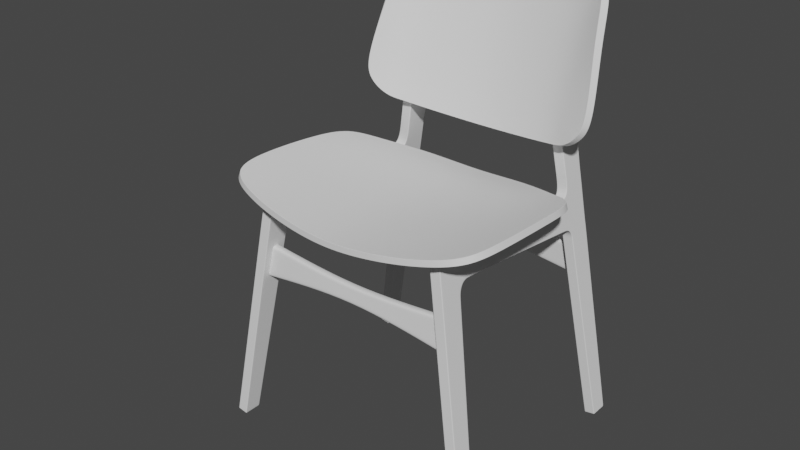 # Source: Chair.blend  (saved by Blender 2.82.7; exported with 4.5.12 LTS)
import bpy
from mathutils import Matrix  # noqa: F401  (used for matrix-valued properties, if any)

bpy.ops.wm.read_factory_settings(use_empty=True)
scene = bpy.context.scene
scene.name = 'Scene'

# ---- collections
col_collection = bpy.data.collections.new('Collection'); scene.collection.children.link(col_collection)

# ---- node groups
ng_auto_smooth = bpy.data.node_groups.new('Auto Smooth', 'GeometryNodeTree')
_s = ng_auto_smooth.interface.new_socket(name='Geometry', in_out='OUTPUT', socket_type='NodeSocketGeometry')
_s = ng_auto_smooth.interface.new_socket(name='Geometry', in_out='INPUT', socket_type='NodeSocketGeometry')
_s = ng_auto_smooth.interface.new_socket(name='Angle', in_out='INPUT', socket_type='NodeSocketFloat')
_s.subtype = 'ANGLE'
_s.min_value = 0.0
_s.max_value = 3.142
ng_auto_smooth.is_modifier = True
_N = ng_auto_smooth.nodes; _L = ng_auto_smooth.links
n0 = _N.new('NodeGroupOutput'); n0.name = 'Group Output'; n0.location = (480, -100)
n1 = _N.new('NodeGroupInput'); n1.name = 'Group Input'; n1.location = (-420, -300)
n2 = _N.new('NodeGroupInput'); n2.name = 'Group Input.001'; n2.location = (-60, -100)
n3 = _N.new('GeometryNodeSetShadeSmooth'); n3.name = 'Set Shade Smooth'; n3.location = (120, -100)
n3.domain = 'EDGE'
n4 = _N.new('GeometryNodeSetShadeSmooth'); n4.name = 'Set Shade Smooth.001'; n4.location = (300, -100)
n5 = _N.new('GeometryNodeInputMeshEdgeAngle'); n5.name = 'Edge Angle'; n5.location = (-420, -220)
n6 = _N.new('GeometryNodeInputEdgeSmooth'); n6.name = 'Is Edge Smooth'; n6.location = (-60, -160)
n7 = _N.new('GeometryNodeInputShadeSmooth'); n7.name = 'Is Face Smooth'; n7.location = (-240, -340)
n8 = _N.new('FunctionNodeBooleanMath'); n8.name = 'Boolean Math'; n8.location = (-60, -220)
n9 = _N.new('FunctionNodeCompare'); n9.name = 'Compare'; n9.location = (-240, -180)
n9.operation = 'LESS_EQUAL'
_L.new(n5.outputs[0], n9.inputs[0])
_L.new(n4.outputs[0], n0.inputs[0])
_L.new(n1.outputs[1], n9.inputs[1])
_L.new(n9.outputs[0], n8.inputs[0])
_L.new(n7.outputs[0], n8.inputs[1])
_L.new(n2.outputs[0], n3.inputs[0])
_L.new(n6.outputs[0], n3.inputs[1])
_L.new(n3.outputs[0], n4.inputs[0])
_L.new(n8.outputs[0], n3.inputs[2])
n0.is_active_output = True

# ---- world
world_world = bpy.data.worlds.new('World'); scene.world = world_world
world_world.use_nodes = True; world_world.node_tree.nodes.clear()
_N = world_world.node_tree.nodes; _L = world_world.node_tree.links
n0 = _N.new('ShaderNodeOutputWorld'); n0.name = 'World Output'; n0.location = (300, 300)
n1 = _N.new('ShaderNodeBackground'); n1.name = 'Background'; n1.location = (10, 300)
n1.inputs[0].default_value = (0.05088, 0.05088, 0.05088, 1.0)
_L.new(n1.outputs[0], n0.inputs[0])
n0.is_active_output = True
world_world.color = (0.05088, 0.05088, 0.05088)
world_world.use_sun_shadow = False
world_world.sun_shadow_jitter_overblur = 0.0

# ---- meshes
me_cube_001 = bpy.data.meshes.new('Cube.001')
me_cube_001.from_pydata([(0.05073, -0.1236, 0.7729), (0.05073, -0.3248, -1.602), (0.05073, -0.3484, 0.7821), (0.05073, -0.4927, -1.604), (0.05073, -0.2442, -0.5941), (0.05073, 1.372, 0.3761), (0.0, 1.389, 0.6595), (0.05073, -0.102, 0.4871), (0.05073, -0.4314, -0.5912), (0.05073, 1.371, 0.3617), (0.05073, 1.451, 0.3363), (0.05073, 1.124, 0.3879), (0.05073, -0.2343, -0.5943), (0.05073, 0.004625, 0.7662), (0.05073, -0.01718, 0.5094), (0.05073, -0.1453, 0.4106), (0.05073, -0.3701, 0.422), (0.05073, 1.608, -1.561), (0.0, 1.433, 0.7054), (0.05073, -0.3332, -1.603), (0.0, 1.132, 0.6605), (0.0, -0.3506, 0.7446), (0.05073, -0.3305, 0.7814), (0.05073, -0.3436, 0.5341), (0.05073, -0.1224, 0.731), (0.05073, -0.1567, 0.411), (0.05073, -0.3632, 0.5371), (0.05073, -0.3325, 0.7435), (0.05073, 0.001371, 0.728), (0.05073, -0.3531, 0.4214), (0.05073, -0.48, -1.604), (0.05073, -0.3506, 0.7446), (0.05073, 1.125, 0.4023), (0.0, -0.4918, -1.59), (0.05073, -0.01615, 0.5214), (0.05073, -0.1155, 0.5023), (0.0, -0.3235, -1.588), (0.05073, -0.4166, -0.5914), (0.05073, -0.4918, -1.59), (0.0, -0.3484, 0.7821), (0.0, -0.4927, -1.604), (0.0, -0.3248, -1.602), (0.0, -0.102, 0.4871), (0.0, 1.055, 0.7099), (0.0, -0.4314, -0.5912), (0.0, -0.2343, -0.5943), (0.0, -0.01718, 0.5094), (0.05073, -0.3319, -1.588), (0.0, -0.1453, 0.4106), (0.0, -0.3701, 0.422), (0.0, -0.3332, -1.603), (0.0, -0.48, -1.604), (0.05073, -0.3235, -1.588), (0.05073, -0.4791, -1.59), (0.0, -0.3632, 0.5371), (0.0, 1.124, 0.3879), (0.0, 1.371, 0.3617), (0.05073, 1.439, 0.329), (0.0, 1.439, 0.329), (0.05073, 1.478, 0.2783), (0.05073, 1.6, -1.605), (0.05073, 1.613, -1.605), (0.0, 1.613, -1.605), (0.05073, 1.464, 0.2744), (0.05073, 1.613, -1.605), (0.0, 1.464, 0.2744), (0.05073, 1.685, 0.3597), (0.05073, 1.672, 0.7175), (0.05073, 1.672, 0.7175), (0.0, 1.672, 0.7175), (0.05073, 1.685, 0.3597), (0.0, 1.685, 0.3597), (0.05073, 1.69, 0.3057), (0.05073, 1.69, 0.3057), (0.0, 1.69, 0.3057), (0.05073, 1.594, -1.561), (0.0, 1.594, -1.561), (0.05073, 1.768, -1.561), (0.05073, 1.768, -1.561), (0.0, 1.768, -1.561), (0.05073, 1.6, -1.605), (0.0, 1.6, -1.605), (0.0, 1.6, -1.605), (0.05073, 1.768, -1.605), (0.05073, 1.768, -1.605), (0.0, 1.768, -1.605), (0.0, 1.445, 0.7727), (0.05073, 1.669, 0.7875), (0.05073, 1.669, 0.7875), (0.0, 1.669, 0.7875), (0.0, 1.436, 0.9115), (0.05073, 1.661, 0.9271), (0.05073, 1.661, 0.9271), (0.0, 1.661, 0.9271), (0.05073, 1.671, 2.095), (0.0, 1.415, 1.224), (0.05073, 1.665, 1.235), (0.05073, 1.665, 1.235), (0.0, 1.665, 1.235), (0.05073, 1.817, 2.058), (0.05073, 1.817, 2.058), (0.0, 1.817, 2.058), (0.0, 1.415, 1.224), (0.05073, 1.671, 2.095), (0.05073, 1.389, 0.6595), (0.05073, 1.387, 0.6354), (0.05073, 1.055, 0.7099), (0.05073, 1.01, 0.7123), (0.05073, 1.433, 0.7054), (0.05073, 1.445, 0.6952), (0.05073, 1.132, 0.6605), (0.05073, 1.132, 0.6366), (0.05073, 1.436, 0.9115), (0.05073, 1.449, 0.9124), (0.05073, 1.459, 0.7736), (0.05073, 1.445, 0.7727), (0.05073, 1.415, 1.224), (0.05073, 1.428, 1.314), (0.05073, 1.755, -1.605), (0.05073, 1.665, 0.358), (0.0, 1.755, -1.605), (0.05073, 1.671, 0.3034), (0.05073, 1.754, -1.561), (0.05073, 1.755, -1.605), (0.05073, 1.804, 2.058), (0.05073, 1.652, 0.7155), (0.05073, 1.65, 0.7863), (0.05073, 1.643, 0.9258), (0.05073, 1.645, 1.242), (0.05073, 1.791, 2.18), (0.05073, 1.791, 2.18), (0.0, 1.791, 2.18), (0.05073, 1.78, 2.173), (0.05073, 1.722, 2.236), (0.05073, 1.722, 2.236), (0.0, 1.722, 2.236), (0.05073, 1.714, 2.226), (0.05073, -0.1298, 0.4513), (0.05073, -0.3483, 0.4778), (0.05073, -0.3667, 0.4795), (0.05073, -0.1422, 0.4591), (0.0, -0.3667, 0.4795), (0.0, -0.1298, 0.4513), (0.05073, -0.05947, 0.7695), (0.05073, -0.06269, 0.5071), (0.05073, -0.06051, 0.7295), (0.05073, -0.06894, 0.5208), (0.0, -0.06269, 0.5071), (0.0, 1.455, 0.3032), (0.05073, 1.455, 0.3032), (0.05073, 1.468, 0.3088), (0.0, 1.687, 0.3327), (0.05073, 1.687, 0.3327), (0.05073, 1.687, 0.3327), (0.05073, 1.668, 0.3307), (0.0, 1.413, 0.6763), (0.05073, 1.413, 0.3632), (0.05073, 1.407, 0.3524), (0.0, 1.407, 0.3524), (0.05073, 1.413, 0.6763), (0.05073, 1.418, 0.6592), (0.0, 1.468, 0.2212), (0.05073, 1.692, 0.2516), (0.05073, 1.468, 0.2212), (0.05073, 1.692, 0.2516), (0.0, 1.692, 0.2516), (0.05073, 1.482, 0.2251), (0.05073, 1.673, 0.2494), (0.05073, -0.3748, 0.3457), (0.05073, -0.1633, 0.3353), (0.05073, -0.152, 0.3349), (0.05073, -0.3579, 0.3452), (0.0, -0.3748, 0.3457), (0.0, -0.152, 0.3349), (0.0, 1.259, 0.6451), (0.05073, 1.248, 0.3892), (0.05073, 1.248, 0.3748), (0.0, 1.248, 0.3748), (0.05073, 1.259, 0.6451), (0.05073, 1.258, 0.6212), (0.0422, 1.425, 1.299), (0.0422, 1.132, 0.6605), (0.0422, 1.389, 0.6595), (0.0422, 1.433, 0.7054), (0.0422, 1.055, 0.7099), (0.0422, 1.445, 0.7727), (0.0422, 1.436, 0.9115), (0.0422, 1.415, 1.224), (0.0422, 1.413, 0.6763), (0.0422, 1.259, 0.6451), (0.04319, -0.3632, 0.5371), (0.04319, -0.3484, 0.7821), (0.04319, -0.4918, -1.59), (0.04319, -0.3235, -1.588), (0.04319, -0.3248, -1.602), (0.04319, -0.48, -1.604), (0.04319, -0.3332, -1.603), (0.04319, -0.102, 0.4871), (0.04319, -0.3701, 0.422), (0.04319, -0.01718, 0.5094), (0.04319, -0.4314, -0.5912), (0.04319, 1.371, 0.3617), (0.04319, -0.4927, -1.604), (0.04319, -0.2343, -0.5943), (0.04319, -0.1453, 0.4106), (0.04319, 1.439, 0.329), (0.04319, -0.3506, 0.7446), (0.04319, 1.124, 0.3879), (0.04319, 1.464, 0.2744), (0.04319, 1.685, 0.3597), (0.04319, 1.672, 0.7175), (0.04319, 1.69, 0.3057), (0.04319, 1.594, -1.561), (0.04319, 1.768, -1.561), (0.04319, 1.6, -1.605), (0.04319, 1.613, -1.605), (0.04319, 1.6, -1.605), (0.04319, 1.768, -1.605), (0.04319, 1.669, 0.7875), (0.04319, 1.661, 0.9271), (0.04319, 1.665, 1.235), (0.04319, 1.817, 2.058), (0.04319, 1.755, -1.605), (0.04319, 1.791, 2.18), (0.04319, 1.722, 2.236), (0.04319, -0.3667, 0.4795), (0.04319, -0.1298, 0.4513), (0.04319, -0.06269, 0.5071), (0.04319, 1.687, 0.3327), (0.04319, 1.455, 0.3032), (0.04319, 1.407, 0.3524), (0.04319, 1.692, 0.2516), (0.04319, 1.468, 0.2212), (0.04319, -0.3748, 0.3457), (0.04319, -0.152, 0.3349), (0.04319, 1.248, 0.3748)], [], [(53, 30, 3, 38), (193, 194, 1, 52), (196, 19, 1, 194), (234, 203, 12, 170), (169, 4, 37, 171), (126, 114, 113, 127), (183, 18, 86, 185), (199, 14, 11, 207), (232, 163, 75, 212), (170, 12, 4, 169), (167, 162, 77, 122), (47, 19, 30, 53), (140, 25, 29, 138), (227, 144, 14, 199), (145, 143, 13, 28), (146, 145, 28, 34), (226, 204, 15, 137), (34, 28, 111, 32), (149, 150, 59, 63), (138, 29, 16, 139), (137, 15, 25, 140), (22, 27, 31, 2), (125, 109, 114, 126), (202, 3, 30, 195), (195, 30, 19, 196), (191, 206, 21, 39), (52, 1, 19, 47), (0, 24, 27, 22), (144, 146, 34, 14), (28, 13, 107, 111), (235, 176, 9, 201), (176, 175, 5, 9), (14, 34, 32, 11), (27, 23, 26, 31), (24, 35, 23, 27), (175, 179, 105, 5), (171, 37, 8, 168), (233, 200, 44, 172), (206, 190, 54, 21), (156, 160, 109, 10), (200, 192, 33, 44), (203, 193, 52, 12), (37, 53, 38, 8), (225, 198, 49, 141), (229, 149, 63, 208), (4, 47, 53, 37), (157, 156, 10, 57), (184, 181, 110, 106), (230, 157, 57, 205), (12, 52, 47, 4), (188, 155, 18, 183), (192, 202, 40, 33), (162, 164, 78, 77), (163, 166, 17, 75), (231, 165, 79, 213), (154, 119, 66, 153), (210, 209, 70, 68), (68, 67, 87, 88), (66, 67, 68, 70), (228, 151, 74, 211), (153, 152, 73, 72), (212, 75, 80, 214), (122, 77, 83, 123), (77, 78, 84, 83), (75, 17, 64, 80), (213, 79, 85, 217), (222, 118, 84, 217), (118, 123, 83, 84), (214, 80, 60, 216), (215, 216, 60, 61), (80, 64, 61, 60), (218, 88, 92, 219), (186, 90, 95, 187), (119, 125, 67, 66), (210, 68, 88, 218), (219, 92, 97, 220), (187, 95, 102, 180), (88, 87, 91, 92), (127, 113, 117, 128), (220, 97, 100, 221), (92, 91, 96, 97), (185, 86, 90, 186), (128, 117, 94, 124), (97, 96, 99, 100), (94, 117, 103), (106, 110, 111, 107), (178, 104, 105, 179), (159, 108, 109, 160), (113, 114, 115, 112), (108, 115, 114, 109), (117, 113, 112, 116), (189, 174, 6, 182), (96, 128, 124, 99), (91, 127, 128, 96), (10, 109, 125, 119), (61, 64, 123, 118), (215, 61, 118, 222), (17, 122, 123, 64), (150, 10, 119, 154), (67, 125, 126, 87), (166, 167, 122, 17), (87, 126, 127, 91), (221, 100, 130, 223), (100, 99, 129, 130), (99, 124, 132, 129), (223, 130, 134, 224), (130, 129, 133, 134), (129, 132, 136, 133), (103, 136, 132, 124, 94), (190, 225, 141, 54), (7, 137, 140, 35), (23, 138, 139, 26), (197, 226, 137, 7), (35, 140, 138, 23), (7, 35, 146, 144), (35, 24, 145, 146), (24, 0, 143, 145), (197, 7, 144, 227), (59, 150, 154, 121), (66, 70, 152, 153), (209, 71, 151, 228), (121, 154, 153, 72), (205, 57, 149, 229), (57, 10, 150, 149), (104, 159, 160, 105), (182, 6, 155, 188), (201, 9, 157, 230), (9, 5, 156, 157), (5, 105, 160, 156), (59, 121, 167, 166), (211, 74, 165, 231), (63, 59, 166, 163), (72, 73, 164, 162), (121, 72, 162, 167), (208, 63, 163, 232), (198, 233, 172, 49), (29, 171, 168, 16), (15, 170, 169, 25), (25, 169, 171, 29), (204, 234, 170, 15), (181, 20, 174, 189), (110, 178, 179, 111), (32, 111, 179, 175), (11, 32, 175, 176), (207, 11, 176, 235), (110, 181, 189, 178), (104, 182, 188, 159), (178, 189, 182, 104), (115, 185, 186, 112), (116, 187, 180, 117), (112, 186, 187, 116), (159, 188, 183, 108), (43, 20, 181, 184), (108, 183, 185, 115), (55, 207, 235, 177), (48, 173, 234, 204), (16, 168, 233, 198), (65, 208, 232, 161), (73, 211, 231, 164), (56, 201, 230, 158), (58, 205, 229, 148), (70, 209, 228, 152), (42, 197, 227, 147), (42, 142, 226, 197), (26, 139, 225, 190), (131, 223, 224, 135), (101, 221, 223, 131), (62, 215, 222, 120), (98, 220, 221, 101), (93, 219, 220, 98), (69, 210, 218, 89), (89, 218, 219, 93), (62, 81, 216, 215), (82, 214, 216, 81), (120, 222, 217, 85), (78, 213, 217, 84), (76, 212, 214, 82), (152, 228, 211, 73), (69, 71, 209, 210), (164, 231, 213, 78), (38, 3, 202, 192), (158, 230, 205, 58), (148, 229, 208, 65), (139, 16, 198, 225), (45, 36, 193, 203), (8, 38, 192, 200), (31, 26, 190, 206), (168, 8, 200, 233), (177, 235, 201, 56), (2, 31, 206, 191), (51, 195, 196, 50), (40, 202, 195, 51), (142, 48, 204, 226), (147, 227, 199, 46), (161, 232, 212, 76), (46, 199, 207, 55), (173, 45, 203, 234), (50, 196, 194, 41), (36, 41, 194, 193)])
_uv = me_cube_001.uv_layers.new(name='UVMap')
_uv.uv.foreach_set('vector', [0.6235, 0.2311, 0.625, 0.2311, 0.625, 0.25, 0.6235, 0.25, 0.6235, 0.9814, 0.625, 0.9814, 0.625, 1.0, 0.6235, 1.0, 0.8564, 0.7374, 0.875, 0.7374, 0.875, 0.75, 0.8564, 0.75, 0.4207, 0.9814, 0.5189, 0.9814, 0.5189, 1.0, 0.4207, 1.0, 0.4207, 0.01256, 0.5189, 0.01256, 0.5189, 0.2311, 0.4207, 0.2311, 0.3789, 0.0, 0.3789, 0.0, 0.3789, 0.0, 0.3789, 0.0, 0.3789, 0.9269, 0.3789, 0.875, 0.3789, 0.875, 0.3789, 0.9267, 0.4019, 0.9814, 0.4019, 1.0, 0.4019, 1.0, 0.4019, 0.9814, 0.4019, 0.9814, 0.4019, 1.0, 0.4019, 1.0, 0.4019, 0.9814, 0.4207, 0.0, 0.5189, 0.0, 0.5189, 0.01256, 0.4207, 0.01256, 0.4007, 0.0, 0.4007, 0.0, 0.4007, 0.0, 0.4007, 0.0, 0.6235, 0.01256, 0.625, 0.01256, 0.625, 0.2311, 0.6235, 0.2311, 0.4067, 0.01256, 0.4127, 0.01256, 0.4127, 0.2311, 0.4067, 0.2311, 0.4019, 0.9814, 0.4019, 1.0, 0.4019, 1.0, 0.4019, 0.9814, 0.3789, 0.006282, 0.375, 0.006282, 0.375, 0.0, 0.3789, 0.0, 0.4007, 0.006282, 0.3789, 0.006282, 0.3789, 0.0, 0.4007, 0.0, 0.4073, 0.9814, 0.4127, 0.9814, 0.4127, 1.0, 0.4073, 1.0, 0.4007, 0.0, 0.3789, 0.0, 0.381, 0.0, 0.4007, 0.0, 0.4019, 0.0, 0.4007, 0.0, 0.4007, 0.0, 0.4019, 0.0, 0.4067, 0.2311, 0.4127, 0.2311, 0.4127, 0.25, 0.4067, 0.25, 0.4073, 0.0, 0.4127, 0.0, 0.4127, 0.01256, 0.4067, 0.01256, 0.375, 0.2311, 0.3789, 0.2311, 0.3789, 0.25, 0.375, 0.25, 0.379, 0.0, 0.3789, 0.0, 0.3789, 0.0, 0.3789, 0.0, 0.8564, 0.5, 0.875, 0.5, 0.875, 0.5189, 0.8564, 0.5189, 0.8564, 0.5189, 0.875, 0.5189, 0.875, 0.7374, 0.8564, 0.7374, 0.375, 0.2686, 0.3789, 0.2686, 0.3789, 0.375, 0.375, 0.375, 0.6235, 0.0, 0.625, 0.0, 0.625, 0.01256, 0.6235, 0.01256, 0.375, 0.01256, 0.3789, 0.01256, 0.3789, 0.2311, 0.375, 0.2311, 0.4019, 0.0, 0.4007, 0.006282, 0.4007, 0.0, 0.4019, 0.0, 0.3789, 0.0, 0.375, 0.0, 0.375, 0.0, 0.381, 0.0, 0.4019, 0.9814, 0.4019, 1.0, 0.4019, 1.0, 0.4019, 0.9814, 0.4019, 0.0, 0.4007, 0.0, 0.4007, 0.0, 0.4019, 0.0, 0.4019, 0.0, 0.4007, 0.0, 0.4007, 0.0, 0.4019, 0.0, 0.3789, 0.2311, 0.4007, 0.2311, 0.4007, 0.25, 0.3789, 0.25, 0.3789, 0.01256, 0.4007, 0.01256, 0.4007, 0.2311, 0.3789, 0.2311, 0.4007, 0.0, 0.3809, 0.0, 0.3808, 0.0, 0.4007, 0.0, 0.4207, 0.2311, 0.5189, 0.2311, 0.5189, 0.25, 0.4207, 0.25, 0.4207, 0.2686, 0.5189, 0.2686, 0.5189, 0.375, 0.4207, 0.375, 0.3789, 0.2686, 0.4007, 0.2686, 0.4007, 0.375, 0.3789, 0.375, 0.4007, 0.0, 0.3804, 0.0, 0.3801, 0.0, 0.4007, 0.0, 0.5189, 0.2686, 0.6235, 0.2686, 0.6235, 0.375, 0.5189, 0.375, 0.5189, 0.9814, 0.6235, 0.9814, 0.6235, 1.0, 0.5189, 1.0, 0.5189, 0.2311, 0.6235, 0.2311, 0.6235, 0.25, 0.5189, 0.25, 0.4067, 0.2686, 0.4127, 0.2686, 0.4127, 0.375, 0.4067, 0.375, 0.4019, 0.9814, 0.4019, 1.0, 0.4019, 1.0, 0.4019, 0.9814, 0.5189, 0.01256, 0.6235, 0.01256, 0.6235, 0.2311, 0.5189, 0.2311, 0.4019, 0.0, 0.4007, 0.0, 0.4007, 0.0, 0.4019, 0.0, 0.375, 0.9271, 0.3789, 0.9271, 0.3789, 0.9376, 0.375, 0.9376, 0.4019, 0.9814, 0.4019, 1.0, 0.4019, 1.0, 0.4019, 0.9814, 0.5189, 0.0, 0.6235, 0.0, 0.6235, 0.01256, 0.5189, 0.01256, 0.3789, 0.9269, 0.3789, 0.875, 0.3789, 0.875, 0.3789, 0.9269, 0.6235, 0.2686, 0.625, 0.2686, 0.625, 0.375, 0.6235, 0.375, 0.4007, 0.0, 0.2003, 0.0, 0.4007, 0.0, 0.4007, 0.0, 0.4019, 0.0, 0.4007, 0.0, 0.4007, 0.0, 0.4019, 0.0, 0.4007, 0.9814, 0.4007, 0.875, 0.4007, 0.875, 0.4007, 0.9814, 0.4007, 0.0, 0.4007, 0.0, 0.4007, 0.0, 0.4007, 0.0, 0.3789, 0.9814, 0.4007, 0.9814, 0.4007, 1.0, 0.3789, 1.0, 0.3789, 0.0, 0.3789, 0.0, 0.3789, 0.0, 0.3789, 0.0, 0.4007, 0.0, 0.3789, 0.0, 0.3789, 0.0, 0.4007, 0.0, 0.4007, 0.9814, 0.4007, 0.875, 0.4007, 0.875, 0.4007, 0.9814, 0.4007, 0.0, 0.4007, 0.0, 0.4007, 0.0, 0.4007, 0.0, 0.4019, 0.9814, 0.4019, 1.0, 0.4019, 1.0, 0.4019, 0.9814, 0.4007, 0.0, 0.4007, 0.0, 0.4007, 0.0, 0.4007, 0.0, 0.4007, 0.0, 0.4007, 0.0, 0.4007, 0.0, 0.4007, 0.0, 0.4019, 0.0, 0.4007, 0.0, 0.4007, 0.0, 0.4019, 0.0, 0.4007, 0.9814, 0.4007, 0.875, 0.4007, 0.875, 0.4007, 0.9814, 0.4007, 0.9814, 0.4007, 1.0, 0.4007, 1.0, 0.4007, 0.9814, 0.2003, 0.0, 0.4007, 0.0, 0.4007, 0.0, 0.4007, 0.0, 0.4019, 0.9814, 0.4019, 1.0, 0.4019, 1.0, 0.4019, 0.9814, 0.4007, 0.9814, 0.4019, 0.9814, 0.4019, 1.0, 0.4007, 1.0, 0.4019, 0.0, 0.4007, 0.0, 0.4007, 0.0, 0.4019, 0.0, 0.3789, 0.9814, 0.3789, 1.0, 0.3789, 1.0, 0.3789, 0.9814, 0.3789, 0.9265, 0.3789, 0.875, 0.3789, 0.875, 0.3789, 0.9262, 0.4007, 0.0, 0.379, 0.0, 0.3789, 0.0, 0.4007, 0.0, 0.3789, 0.9814, 0.3789, 1.0, 0.3789, 1.0, 0.3789, 0.9814, 0.3789, 0.9814, 0.3789, 1.0, 0.3789, 1.0, 0.3789, 0.9814, 0.3789, 0.9262, 0.3789, 0.875, 0.3789, 0.875, 0.3789, 0.979, 0.3789, 0.0, 0.3789, 0.0, 0.3789, 0.0, 0.3789, 0.0, 0.3789, 0.0, 0.3789, 0.0, 0.3789, 0.0, 0.3789, 0.0, 0.3789, 0.9814, 0.3789, 1.0, 0.3789, 1.0, 0.3789, 0.9814, 0.3789, 0.0, 0.3789, 0.0, 0.3789, 0.0, 0.3789, 0.0, 0.3789, 0.9267, 0.3789, 0.875, 0.3789, 0.875, 0.3789, 0.9265, 0.3789, 0.0, 0.3789, 0.0, 0.3789, 0.0, 0.3789, 0.0, 0.3789, 0.0, 0.3789, 0.0, 0.3789, 0.0, 0.3789, 0.0, 0.3789, 0.0, 0.3789, 0.0, 0.3789, 0.0, 0.375, 0.9376, 0.3789, 0.9376, 0.3789, 1.0, 0.375, 1.0, 0.3789, 0.9375, 0.3789, 0.9375, 0.3789, 1.0, 0.3789, 1.0, 0.3789, 0.9374, 0.3789, 0.9374, 0.3789, 1.0, 0.3789, 1.0, 0.3789, 0.0, 0.3789, 0.0, 0.3789, 0.0, 0.3789, 0.0, 0.3789, 0.9374, 0.3789, 0.9372, 0.3789, 1.0, 0.3789, 1.0, 0.3789, 0.0, 0.3789, 0.0, 0.3789, 0.0, 0.3789, 0.0, 0.3789, 0.927, 0.3789, 0.875, 0.3789, 0.875, 0.3789, 0.927, 0.3789, 0.0, 0.3789, 0.0, 0.3789, 0.0, 0.3789, 0.0, 0.3789, 0.0, 0.3789, 0.0, 0.3789, 0.0, 0.3789, 0.0, 0.4007, 0.0, 0.3796, 0.0, 0.379, 0.0, 0.4007, 0.0, 0.4007, 0.0, 0.4007, 0.0, 0.4007, 0.0, 0.2003, 0.0, 0.4007, 0.9814, 0.4007, 1.0, 0.4007, 1.0, 0.4007, 0.9814, 0.4007, 0.0, 0.4007, 0.0, 0.4007, 0.0, 0.4007, 0.0, 0.4007, 0.0, 0.4007, 0.0, 0.4007, 0.0, 0.4007, 0.0, 0.3789, 0.0, 0.379, 0.0, 0.3789, 0.0, 0.3789, 0.0, 0.4007, 0.0, 0.4007, 0.0, 0.4007, 0.0, 0.4007, 0.0, 0.3789, 0.0, 0.3789, 0.0, 0.3789, 0.0, 0.3789, 0.0, 0.3789, 0.9814, 0.3789, 1.0, 0.3789, 1.0, 0.3789, 0.9814, 0.3789, 0.0, 0.3789, 0.0, 0.3789, 0.0, 0.3789, 0.0, 0.3789, 0.0, 0.3789, 0.0, 0.3789, 0.0, 0.3789, 0.0, 0.3789, 0.9814, 0.3789, 1.0, 0.3789, 1.0, 0.3789, 0.9814, 0.3789, 0.0, 0.3789, 0.0, 0.3789, 0.0, 0.3789, 0.0, 0.3789, 0.0, 0.3789, 0.0, 0.3789, 0.0, 0.3789, 0.0, 0.3789, 0.0, 0.3789, 0.0, 0.3789, 0.0, 0.3789, 0.0, 0.3789, 0.0, 0.4007, 0.2686, 0.4067, 0.2686, 0.4067, 0.375, 0.4007, 0.375, 0.4019, 0.0, 0.4073, 0.0, 0.4067, 0.01256, 0.4007, 0.01256, 0.4007, 0.2311, 0.4067, 0.2311, 0.4067, 0.25, 0.4007, 0.25, 0.4019, 0.9814, 0.4073, 0.9814, 0.4073, 1.0, 0.4019, 1.0, 0.4007, 0.01256, 0.4067, 0.01256, 0.4067, 0.2311, 0.4007, 0.2311, 0.4019, 0.0, 0.4007, 0.01256, 0.4007, 0.006282, 0.4019, 0.0, 0.4007, 0.01256, 0.3789, 0.01256, 0.3789, 0.006282, 0.4007, 0.006282, 0.3789, 0.01256, 0.375, 0.01256, 0.375, 0.006282, 0.3789, 0.006282, 0.4019, 0.9814, 0.4019, 1.0, 0.4019, 1.0, 0.4019, 0.9814, 0.4007, 0.0, 0.4007, 0.0, 0.4007, 0.0, 0.4007, 0.0, 0.4007, 0.0, 0.4007, 0.0, 0.4007, 0.0, 0.4007, 0.0, 0.4007, 0.9814, 0.4007, 0.875, 0.4007, 0.875, 0.4007, 0.9814, 0.4007, 0.0, 0.4007, 0.0, 0.4007, 0.0, 0.4007, 0.0, 0.4019, 0.9814, 0.4019, 1.0, 0.4019, 1.0, 0.4019, 0.9814, 0.4019, 0.0, 0.4007, 0.0, 0.4007, 0.0, 0.4019, 0.0, 0.3789, 0.9375, 0.3789, 0.9374, 0.3789, 1.0, 0.3789, 1.0, 0.3789, 0.927, 0.3789, 0.875, 0.3789, 0.875, 0.3789, 0.9269, 0.4019, 0.9814, 0.4019, 1.0, 0.4019, 1.0, 0.4019, 0.9814, 0.4019, 0.0, 0.4007, 0.0, 0.4007, 0.0, 0.4019, 0.0, 0.4007, 0.0, 0.3808, 0.0, 0.3804, 0.0, 0.4007, 0.0, 0.4007, 0.0, 0.4007, 0.0, 0.4007, 0.0, 0.4007, 0.0, 0.4007, 0.9814, 0.4007, 0.875, 0.4007, 0.875, 0.4007, 0.9814, 0.4019, 0.0, 0.4007, 0.0, 0.4007, 0.0, 0.4019, 0.0, 0.4007, 0.0, 0.4007, 0.0, 0.2003, 0.0, 0.4007, 0.0, 0.4007, 0.0, 0.4007, 0.0, 0.4007, 0.0, 0.4007, 0.0, 0.4019, 0.9814, 0.4019, 1.0, 0.4019, 1.0, 0.4019, 0.9814, 0.4127, 0.2686, 0.4207, 0.2686, 0.4207, 0.375, 0.4127, 0.375, 0.4127, 0.2311, 0.4207, 0.2311, 0.4207, 0.25, 0.4127, 0.25, 0.4127, 0.0, 0.4207, 0.0, 0.4207, 0.01256, 0.4127, 0.01256, 0.4127, 0.01256, 0.4207, 0.01256, 0.4207, 0.2311, 0.4127, 0.2311, 0.4127, 0.9814, 0.4207, 0.9814, 0.4207, 1.0, 0.4127, 1.0, 0.3789, 0.9271, 0.3789, 0.875, 0.3789, 0.875, 0.3789, 0.927, 0.3789, 0.9376, 0.3789, 0.9375, 0.3789, 1.0, 0.3789, 1.0, 0.4007, 0.0, 0.381, 0.0, 0.3809, 0.0, 0.4007, 0.0, 0.4019, 0.0, 0.4007, 0.0, 0.4007, 0.0, 0.4019, 0.0, 0.4019, 0.9814, 0.4019, 1.0, 0.4019, 1.0, 0.4019, 0.9814, 0.3789, 0.9376, 0.3789, 0.9271, 0.3789, 0.927, 0.3789, 0.9375, 0.3789, 0.9375, 0.3789, 0.927, 0.3789, 0.9269, 0.3789, 0.9374, 0.3789, 0.9375, 0.3789, 0.927, 0.3789, 0.927, 0.3789, 0.9375, 0.3789, 0.9372, 0.3789, 0.9267, 0.3789, 0.9265, 0.3789, 0.9369, 0.3789, 0.9365, 0.3789, 0.9262, 0.3789, 0.979, 0.3789, 1.0, 0.3789, 0.9369, 0.3789, 0.9265, 0.3789, 0.9262, 0.3789, 0.9365, 0.3789, 0.9374, 0.3789, 0.9269, 0.3789, 0.9269, 0.3789, 0.9374, 0.375, 0.875, 0.3789, 0.875, 0.3789, 0.9271, 0.375, 0.9271, 0.3789, 0.9374, 0.3789, 0.9269, 0.3789, 0.9267, 0.3789, 0.9372, 0.4019, 0.875, 0.4019, 0.9814, 0.4019, 0.9814, 0.4019, 0.875, 0.4127, 0.875, 0.4207, 0.875, 0.4207, 0.9814, 0.4127, 0.9814, 0.4127, 0.25, 0.4207, 0.25, 0.4207, 0.2686, 0.4127, 0.2686, 0.4019, 0.875, 0.4019, 0.9814, 0.4019, 0.9814, 0.4019, 0.875, 0.4007, 1.0, 0.4007, 0.9814, 0.4007, 0.9814, 0.4007, 1.0, 0.4019, 0.875, 0.4019, 0.9814, 0.4019, 0.9814, 0.4019, 0.875, 0.4019, 0.875, 0.4019, 0.9814, 0.4019, 0.9814, 0.4019, 0.875, 0.4007, 1.0, 0.4007, 0.9814, 0.4007, 0.9814, 0.4007, 1.0, 0.4019, 0.875, 0.4019, 0.9814, 0.4019, 0.9814, 0.4019, 0.875, 0.4019, 0.875, 0.4073, 0.875, 0.4073, 0.9814, 0.4019, 0.9814, 0.4007, 0.25, 0.4067, 0.25, 0.4067, 0.2686, 0.4007, 0.2686, 0.3789, 0.875, 0.3789, 0.9814, 0.3789, 0.9814, 0.3789, 0.875, 0.3789, 0.875, 0.3789, 0.9814, 0.3789, 0.9814, 0.3789, 0.875, 0.4007, 0.875, 0.4007, 0.9814, 0.4007, 0.9814, 0.4007, 0.875, 0.3789, 0.875, 0.3789, 0.9814, 0.3789, 0.9814, 0.3789, 0.875, 0.3789, 0.875, 0.3789, 0.9814, 0.3789, 0.9814, 0.3789, 0.875, 0.3789, 0.875, 0.3789, 0.9814, 0.3789, 0.9814, 0.3789, 0.875, 0.3789, 0.875, 0.3789, 0.9814, 0.3789, 0.9814, 0.3789, 0.875, 0.4007, 0.875, 0.4019, 0.875, 0.4019, 0.9814, 0.4007, 0.9814, 0.4019, 0.875, 0.4019, 0.9814, 0.4019, 0.9814, 0.4019, 0.875, 0.4007, 0.875, 0.4007, 0.9814, 0.4007, 0.9814, 0.4007, 0.875, 0.4007, 1.0, 0.4007, 0.9814, 0.4007, 0.9814, 0.4007, 1.0, 0.4019, 0.875, 0.4019, 0.9814, 0.4019, 0.9814, 0.4019, 0.875, 0.4007, 1.0, 0.4007, 0.9814, 0.4007, 0.9814, 0.4007, 1.0, 0.3789, 0.875, 0.4007, 0.875, 0.4007, 0.9814, 0.3789, 0.9814, 0.4007, 1.0, 0.4007, 0.9814, 0.4007, 0.9814, 0.4007, 1.0, 0.6235, 0.25, 0.625, 0.25, 0.625, 0.2686, 0.6235, 0.2686, 0.4019, 0.875, 0.4019, 0.9814, 0.4019, 0.9814, 0.4019, 0.875, 0.4019, 0.875, 0.4019, 0.9814, 0.4019, 0.9814, 0.4019, 0.875, 0.4067, 0.25, 0.4127, 0.25, 0.4127, 0.2686, 0.4067, 0.2686, 0.5189, 0.875, 0.6235, 0.875, 0.6235, 0.9814, 0.5189, 0.9814, 0.5189, 0.25, 0.6235, 0.25, 0.6235, 0.2686, 0.5189, 0.2686, 0.3789, 0.25, 0.4007, 0.25, 0.4007, 0.2686, 0.3789, 0.2686, 0.4207, 0.25, 0.5189, 0.25, 0.5189, 0.2686, 0.4207, 0.2686, 0.4019, 0.875, 0.4019, 0.9814, 0.4019, 0.9814, 0.4019, 0.875, 0.375, 0.25, 0.3789, 0.25, 0.3789, 0.2686, 0.375, 0.2686, 0.75, 0.5189, 0.8564, 0.5189, 0.8564, 0.7374, 0.75, 0.7374, 0.75, 0.5, 0.8564, 0.5, 0.8564, 0.5189, 0.75, 0.5189, 0.4073, 0.875, 0.4127, 0.875, 0.4127, 0.9814, 0.4073, 0.9814, 0.4019, 0.875, 0.4019, 0.9814, 0.4019, 0.9814, 0.4019, 0.875, 0.4019, 0.875, 0.4019, 0.9814, 0.4019, 0.9814, 0.4019, 0.875, 0.4019, 0.875, 0.4019, 0.9814, 0.4019, 0.9814, 0.4019, 0.875, 0.4207, 0.875, 0.5189, 0.875, 0.5189, 0.9814, 0.4207, 0.9814, 0.75, 0.7374, 0.8564, 0.7374, 0.8564, 0.75, 0.75, 0.75, 0.6235, 0.875, 0.625, 0.875, 0.625, 0.9814, 0.6235, 0.9814])
me_cube_001.use_remesh_fix_poles = True
me_cube_001.use_remesh_preserve_attributes = False
me_cube_001.use_mirror_vertex_groups = False
me_cube_001.update()
me_plane = bpy.data.meshes.new('Plane')
me_plane.from_pydata([(0.0, -1.132, -0.2427), (0.9878, -0.9079, -0.03581), (0.0, 1.009, -0.3402), (0.9798, 0.5906, -0.1157), (0.4346, -1.099, -0.186), (0.4347, 0.9599, -0.2821), (0.7621, -1.022, -0.1116), (0.7671, 0.7483, -0.1969), (0.0, 0.4187, -0.2954), (1.016, 0.1616, -0.0645), (0.4334, 0.3288, -0.2386), (0.7662, 0.2717, -0.1561), (0.0, -0.5764, -0.2463), (1.028, -0.5285, -0.02532), (0.4342, -0.5678, -0.1915), (0.7629, -0.5497, -0.1132)], [], [(11, 9, 3, 7), (8, 10, 5, 2), (10, 11, 7, 5), (14, 15, 11, 10), (12, 14, 10, 8), (15, 13, 9, 11), (6, 1, 13, 15), (0, 4, 14, 12), (4, 6, 15, 14)])
me_plane.polygons.foreach_set('use_smooth', [True] * 9)
_k = set([(0, 4), (1, 6), (1, 13), (2, 5), (3, 7), (3, 9), (4, 6), (5, 7), (9, 13)])
me_plane.attributes.new('sharp_edge', 'BOOLEAN', 'EDGE').data.foreach_set('value', [ (min(e.vertices), max(e.vertices)) in _k for e in me_plane.edges])
_uv = me_plane.uv_layers.new(name='UVMap')
_uv.uv.foreach_set('vector', [0.75, 0.7066, 1.0, 0.7066, 1.0, 1.0, 0.75, 1.0, 0.0, 0.7066, 0.4215, 0.7066, 0.4215, 1.0, 0.0, 1.0, 0.4215, 0.7066, 0.75, 0.7066, 0.75, 1.0, 0.4215, 1.0, 0.4215, 0.2526, 0.75, 0.2526, 0.75, 0.7066, 0.4215, 0.7066, 0.0, 0.2526, 0.4215, 0.2526, 0.4215, 0.7066, 0.0, 0.7066, 0.75, 0.2526, 1.0, 0.2526, 1.0, 0.7066, 0.75, 0.7066, 0.75, 0.0, 1.0, 0.0, 1.0, 0.2526, 0.75, 0.2526, 0.0, 0.0, 0.4215, 0.0, 0.4215, 0.2526, 0.0, 0.2526, 0.4215, 0.0, 0.75, 0.0, 0.75, 0.2526, 0.4215, 0.2526])
me_plane.use_remesh_fix_poles = True
me_plane.use_remesh_preserve_attributes = False
me_plane.use_mirror_vertex_groups = False
me_plane.update()
me_plane_001 = bpy.data.meshes.new('Plane.001')
me_plane_001.from_pydata([(0.0, -1.068, -0.9732), (0.9198, -0.7904, -0.7281), (0.0, 0.4601, -1.453), (0.8532, 0.3364, -1.095), (0.4729, -1.019, -0.895), (0.4699, 0.4557, -1.357), (0.7804, -0.9442, -0.7681), (0.7597, 0.3886, -1.191), (0.0, -0.0306, -1.289), (0.8773, 0.01804, -0.9594), (0.4699, -0.01863, -1.198), (0.7737, 0.004071, -1.043), (0.0, -0.6287, -1.093), (0.9456, -0.5821, -0.7705), (0.4699, -0.6171, -1.004), (0.7795, -0.6023, -0.86), (0.6623, 0.4357, -1.268), (0.6696, -0.9764, -0.8314), (0.6644, -0.002594, -1.117), (0.6672, -0.6026, -0.9296)], [], [(11, 9, 3, 7), (8, 10, 5, 2), (18, 11, 7, 16), (19, 15, 11, 18), (12, 14, 10, 8), (15, 13, 9, 11), (6, 1, 13, 15), (0, 4, 14, 12), (17, 6, 15, 19), (4, 17, 19, 14), (14, 19, 18, 10), (10, 18, 16, 5)])
me_plane_001.polygons.foreach_set('use_smooth', [True] * 12)
_k = set([(0, 4), (1, 6), (1, 13), (2, 5), (3, 7), (3, 9), (4, 17), (5, 16), (6, 17), (7, 16), (9, 13)])
me_plane_001.attributes.new('sharp_edge', 'BOOLEAN', 'EDGE').data.foreach_set('value', [ (min(e.vertices), max(e.vertices)) in _k for e in me_plane_001.edges])
_uv = me_plane_001.uv_layers.new(name='UVMap')
_uv.uv.foreach_set('vector', [0.8156, 0.7066, 1.0, 0.7066, 1.0, 1.0, 0.8131, 1.0, 0.0, 0.7066, 0.4215, 0.7066, 0.4215, 1.0, 0.0, 1.0, 0.6999, 0.7066, 0.8156, 0.7066, 0.8131, 1.0, 0.7067, 1.0, 0.686, 0.2526, 0.8018, 0.2526, 0.8156, 0.7066, 0.6999, 0.7066, 0.0, 0.2526, 0.4215, 0.2526, 0.4215, 0.7066, 0.0, 0.7066, 0.8018, 0.2526, 1.0, 0.2526, 1.0, 0.7066, 0.8156, 0.7066, 0.8142, 0.0, 1.0, 0.0, 1.0, 0.2526, 0.8018, 0.2526, 0.0, 0.0, 0.4215, 0.0, 0.4215, 0.2526, 0.0, 0.2526, 0.7006, 0.0, 0.8142, 0.0, 0.8018, 0.2526, 0.686, 0.2526, 0.4215, 0.0, 0.7006, 0.0, 0.686, 0.2526, 0.4215, 0.2526, 0.4215, 0.2526, 0.686, 0.2526, 0.6999, 0.7066, 0.4215, 0.7066, 0.4215, 0.7066, 0.6999, 0.7066, 0.7067, 1.0, 0.4215, 1.0])
me_plane_001.use_remesh_fix_poles = True
me_plane_001.use_remesh_preserve_attributes = False
me_plane_001.use_mirror_vertex_groups = False
me_plane_001.update()
me_cube_002 = bpy.data.meshes.new('Cube.002')
me_cube_002.from_pydata([(0.0, -0.9891, -0.1049), (0.0, -0.9735, -0.008634), (0.0, -0.9143, -0.1094), (0.0, -0.8987, -0.01322), (0.9761, -0.9974, -0.2299), (0.9253, -0.9675, 0.08216), (0.9769, -0.9226, -0.2345), (0.9261, -0.8927, 0.07757), (0.0, -0.9773, -0.04774), (0.0, -0.9025, -0.05232), (0.9322, -0.8963, 0.03986), (0.9315, -0.9711, 0.04444), (0.0, -0.9102, -0.0666), (0.969, -0.918, -0.1862), (0.9682, -0.9928, -0.1816), (0.0, -0.985, -0.06202)], [], [(14, 11, 8, 15), (9, 3, 7, 10), (10, 7, 5, 11), (11, 5, 1, 8), (2, 6, 4, 0), (7, 3, 1, 5), (13, 10, 11, 14), (12, 9, 10, 13), (2, 12, 13, 6), (6, 13, 14, 4), (4, 14, 15, 0)])
me_cube_002.polygons.foreach_set('use_smooth', [True] * 11)
_k = {(6, 13): 1.0, (4, 6): 1.0, (5, 7): 1.0, (4, 14): 1.0, (7, 10): 1.0, (5, 11): 1.0, (10, 13): 1.0, (11, 14): 1.0}
me_cube_002.attributes.new('crease_edge', 'FLOAT', 'EDGE').data.foreach_set('value', [_k.get((min(e.vertices), max(e.vertices)), 0.0) for e in me_cube_002.edges])
_uv = me_cube_002.uv_layers.new(name='UVMap')
_uv.uv.foreach_set('vector', [0.4019, 0.7563, 0.6043, 0.7454, 0.5647, 1.0, 0.4411, 1.0, 0.5647, 0.25, 0.625, 0.25, 0.6275, 0.4928, 0.6043, 0.4954, 0.6043, 0.4954, 0.6275, 0.4928, 0.6275, 0.7428, 0.6043, 0.7454, 0.6043, 0.7454, 0.6275, 0.7428, 0.625, 1.0, 0.5647, 1.0, 0.125, 0.5, 0.3787, 0.51, 0.3787, 0.76, 0.125, 0.75, 0.6275, 0.4928, 0.875, 0.5, 0.875, 0.75, 0.6275, 0.7428, 0.4019, 0.5063, 0.6043, 0.4954, 0.6043, 0.7454, 0.4019, 0.7563, 0.4411, 0.25, 0.5647, 0.25, 0.6043, 0.4954, 0.4019, 0.5063, 0.375, 0.25, 0.4411, 0.25, 0.4019, 0.5063, 0.3787, 0.51, 0.3787, 0.51, 0.4019, 0.5063, 0.4019, 0.7563, 0.3787, 0.76, 0.3787, 0.76, 0.4019, 0.7563, 0.4411, 1.0, 0.375, 1.0])
me_cube_002.use_remesh_fix_poles = True
me_cube_002.use_remesh_preserve_attributes = False
me_cube_002.use_mirror_vertex_groups = False
me_cube_002.update()
me_cube_003 = bpy.data.meshes.new('Cube.003')
me_cube_003.from_pydata([(0.0, -0.9981, -0.1112), (0.0, -0.9973, -0.01374), (0.0, -0.9234, -0.1044), (0.0, -0.9227, -0.006905), (0.9905, -0.9873, -0.2361), (0.9388, -1.005, 0.07691), (0.9912, -0.9127, -0.2292), (0.9395, -0.9305, 0.08375), (0.0, -0.9951, -0.05296), (0.0, -0.9205, -0.04613), (0.9458, -0.9284, 0.04592), (0.945, -1.003, 0.03909), (0.0, -0.9259, -0.06141), (0.9832, -0.9154, -0.1808), (0.9824, -0.9901, -0.1876), (0.0, -1.001, -0.06824)], [], [(14, 11, 8, 15), (9, 3, 7, 10), (10, 7, 5, 11), (11, 5, 1, 8), (2, 6, 4, 0), (7, 3, 1, 5), (13, 10, 11, 14), (12, 9, 10, 13), (2, 12, 13, 6), (6, 13, 14, 4), (4, 14, 15, 0)])
me_cube_003.polygons.foreach_set('use_smooth', [True] * 11)
_k = {(6, 13): 1.0, (4, 6): 1.0, (5, 7): 1.0, (4, 14): 1.0, (7, 10): 1.0, (5, 11): 1.0, (10, 13): 1.0, (11, 14): 1.0}
me_cube_003.attributes.new('crease_edge', 'FLOAT', 'EDGE').data.foreach_set('value', [_k.get((min(e.vertices), max(e.vertices)), 0.0) for e in me_cube_003.edges])
_uv = me_cube_003.uv_layers.new(name='UVMap')
_uv.uv.foreach_set('vector', [0.4019, 0.7563, 0.6043, 0.7454, 0.5647, 1.0, 0.4411, 1.0, 0.5647, 0.25, 0.625, 0.25, 0.6275, 0.4928, 0.6043, 0.4954, 0.6043, 0.4954, 0.6275, 0.4928, 0.6275, 0.7428, 0.6043, 0.7454, 0.6043, 0.7454, 0.6275, 0.7428, 0.625, 1.0, 0.5647, 1.0, 0.125, 0.5, 0.3787, 0.51, 0.3787, 0.76, 0.125, 0.75, 0.6275, 0.4928, 0.875, 0.5, 0.875, 0.75, 0.6275, 0.7428, 0.4019, 0.5063, 0.6043, 0.4954, 0.6043, 0.7454, 0.4019, 0.7563, 0.4411, 0.25, 0.5647, 0.25, 0.6043, 0.4954, 0.4019, 0.5063, 0.375, 0.25, 0.4411, 0.25, 0.4019, 0.5063, 0.3787, 0.51, 0.3787, 0.51, 0.4019, 0.5063, 0.4019, 0.7563, 0.3787, 0.76, 0.3787, 0.76, 0.4019, 0.7563, 0.4411, 1.0, 0.375, 1.0])
me_cube_003.use_remesh_fix_poles = True
me_cube_003.use_remesh_preserve_attributes = False
me_cube_003.use_mirror_vertex_groups = False
me_cube_003.update()

# ---- objects
ob_top_view = bpy.data.objects.new('Top View', None)
ob_side_view = bpy.data.objects.new('Side View', None)
ob_front_view = bpy.data.objects.new('Front View', None)
ob_legs = bpy.data.objects.new('Legs', me_cube_001)
ob_seat = bpy.data.objects.new('Seat', me_plane)
ob_back = bpy.data.objects.new('Back', me_plane_001)
ob_cube = bpy.data.objects.new('Cube', me_cube_002)
ob_cube_001 = bpy.data.objects.new('Cube.001', me_cube_003)

# ---- transforms, parenting, visibility, modifiers, constraints
ob_top_view.location = (0.02703, -0.04981, 0.0)
ob_top_view.empty_display_type = 'IMAGE'
ob_top_view.empty_display_size = 5.0
ob_top_view.use_empty_image_alpha = True
ob_top_view.color = (1.0, 1.0, 1.0, 0.5)
ob_top_view.lineart.crease_threshold = 0.0
ob_side_view.location = (-1.889, -8.09e-34, 2.033)
ob_side_view.rotation_euler = (1.571, -0.0, 1.571)
ob_side_view.empty_display_type = 'IMAGE'
ob_side_view.empty_display_size = 5.0
ob_side_view.use_empty_image_alpha = True
ob_side_view.color = (1.0, 1.0, 1.0, 0.5)
ob_side_view.lineart.crease_threshold = 0.0
ob_front_view.location = (-0.005469, 1.647, 2.034)
ob_front_view.rotation_euler = (1.571, -0.0, -0.0)
ob_front_view.empty_display_type = 'IMAGE'
ob_front_view.empty_display_size = 5.0
ob_front_view.use_empty_image_alpha = True
ob_front_view.color = (1.0, 1.0, 1.0, 0.5)
ob_front_view.lineart.crease_threshold = 0.0
ob_legs.location = (1.017, -0.6653, 1.555)
ob_legs.rotation_euler = (1.855e-09, -0.1652, -2.241e-08)
ob_legs.lineart.crease_threshold = 0.0
_m = ob_legs.modifiers.new('Mirror', 'MIRROR')
_m.use_clip = True
_m = ob_legs.modifiers.new('Subdivision', 'SUBSURF')
_m.uv_smooth = 'PRESERVE_CORNERS'
_m.show_only_control_edges = False
_m = ob_legs.modifiers.new('Mirror.001', 'MIRROR')
_m.mirror_object = ob_seat
ob_seat.location = (2.328e-10, -0.1926, 2.463)
ob_seat.scale = (1.289, 0.9688, 1.0)
ob_seat.lineart.crease_threshold = 0.0
_m = ob_seat.modifiers.new('Mirror', 'MIRROR')
_m.use_clip = True
_m = ob_seat.modifiers.new('Subdivision', 'SUBSURF')
_m.uv_smooth = 'PRESERVE_CORNERS'
_m.levels = 3
_m.render_levels = 3
_m.show_only_control_edges = False
_m = ob_seat.modifiers.new('Solidify', 'SOLIDIFY')
_m.thickness = 0.0566
_m.offset = 1.0
_m.nonmanifold_merge_threshold = 0.0003
_m = ob_seat.modifiers.new('Bevel', 'BEVEL')
_m.width = 0.002
_m.width_pct = 0.002
_m.segments = 2
_m.angle_limit = 1.047
_m = ob_seat.modifiers.new('Auto Smooth', 'NODES')
_m.node_group = ng_auto_smooth
_gi = [s.identifier for s in ng_auto_smooth.interface.items_tree if s.item_type == 'SOCKET' and s.in_out == 'INPUT']
_m[_gi[1]] = 0.5236  # Angle
ob_back.location = (2.328e-10, -0.1191, 3.642)
ob_back.rotation_euler = (1.571, 0.0, 0.0)
ob_back.scale = (1.289, 0.9688, 1.0)
ob_back.lineart.crease_threshold = 0.0
_m = ob_back.modifiers.new('Mirror', 'MIRROR')
_m.use_clip = True
_m = ob_back.modifiers.new('Subdivision', 'SUBSURF')
_m.uv_smooth = 'PRESERVE_CORNERS'
_m.levels = 3
_m.render_levels = 3
_m.show_only_control_edges = False
_m = ob_back.modifiers.new('Solidify', 'SOLIDIFY')
_m.thickness = 0.0566
_m.offset = 1.0
_m.nonmanifold_merge_threshold = 0.0003
_m = ob_back.modifiers.new('Bevel', 'BEVEL')
_m.width = 0.002
_m.width_pct = 0.002
_m.segments = 2
_m.angle_limit = 1.047
_m = ob_back.modifiers.new('Auto Smooth', 'NODES')
_m.node_group = ng_auto_smooth
_gi = [s.identifier for s in ng_auto_smooth.interface.items_tree if s.item_type == 'SOCKET' and s.in_out == 'INPUT']
_m[_gi[1]] = 0.5236  # Angle
ob_cube.location = (0.0, 0.0, 1.717)
ob_cube.lineart.crease_threshold = 0.0
_m = ob_cube.modifiers.new('Mirror', 'MIRROR')
_m.use_clip = True
_m = ob_cube.modifiers.new('Subdivision', 'SUBSURF')
_m.uv_smooth = 'PRESERVE_CORNERS'
_m.levels = 3
_m.render_levels = 3
_m.show_only_control_edges = False
_m = ob_cube.modifiers.new('Auto Smooth', 'NODES')
_m.node_group = ng_auto_smooth
_gi = [s.identifier for s in ng_auto_smooth.interface.items_tree if s.item_type == 'SOCKET' and s.in_out == 'INPUT']
_m[_gi[1]] = 1.047  # Angle
ob_cube_001.location = (0.0, 1.879, 1.641)
ob_cube_001.lineart.crease_threshold = 0.0
_m = ob_cube_001.modifiers.new('Mirror', 'MIRROR')
_m.use_clip = True
_m = ob_cube_001.modifiers.new('Subdivision', 'SUBSURF')
_m.uv_smooth = 'PRESERVE_CORNERS'
_m.levels = 3
_m.render_levels = 3
_m.show_only_control_edges = False
_m = ob_cube_001.modifiers.new('Auto Smooth', 'NODES')
_m.node_group = ng_auto_smooth
_gi = [s.identifier for s in ng_auto_smooth.interface.items_tree if s.item_type == 'SOCKET' and s.in_out == 'INPUT']
_m[_gi[1]] = 1.047  # Angle

# ---- collection membership
col_collection.objects.link(ob_top_view)
col_collection.objects.link(ob_side_view)
col_collection.objects.link(ob_front_view)
col_collection.objects.link(ob_legs)
col_collection.objects.link(ob_seat)
col_collection.objects.link(ob_back)
col_collection.objects.link(ob_cube)
col_collection.objects.link(ob_cube_001)

# ---- scene / render settings (as saved in the file)
scene.frame_start = 1; scene.frame_end = 250; scene.frame_set(0)
scene.render.engine = 'BLENDER_EEVEE_NEXT'
scene.cycles.use_denoising = False
scene.cycles.samples = 128
scene.cycles.sampling_pattern = 'TABULATED_SOBOL'
scene.cycles.use_adaptive_sampling = False
scene.cycles.use_light_tree = False
scene.view_settings.view_transform = 'Filmic'
bpy.context.view_layer.update()

# ---- added for rendering (the .blend has no active camera and no usable light): camera, sun
cam_auto = bpy.data.cameras.new('AutoCamera')
cam_auto.lens = 50.0
cam_auto.sensor_width = 36.0
cam_auto.clip_end = 1000.0
ob_auto_camera = bpy.data.objects.new('AutoCamera', cam_auto)
scene.collection.objects.link(ob_auto_camera)
ob_auto_camera.location = (5.40583, -6.8341, 6.38965)
ob_auto_camera.rotation_euler = (1.09748, -7.21219e-08, 0.694738)
scene.camera = ob_auto_camera
light_auto_sun = bpy.data.lights.new('AutoSun', 'SUN')
light_auto_sun.energy = 3.0
light_auto_sun.angle = 0.0523599
ob_auto_sun = bpy.data.objects.new('AutoSun', light_auto_sun)
scene.collection.objects.link(ob_auto_sun)
ob_auto_sun.rotation_euler = (0.872665, 0.174533, 0.523599)
bpy.context.view_layer.update()
